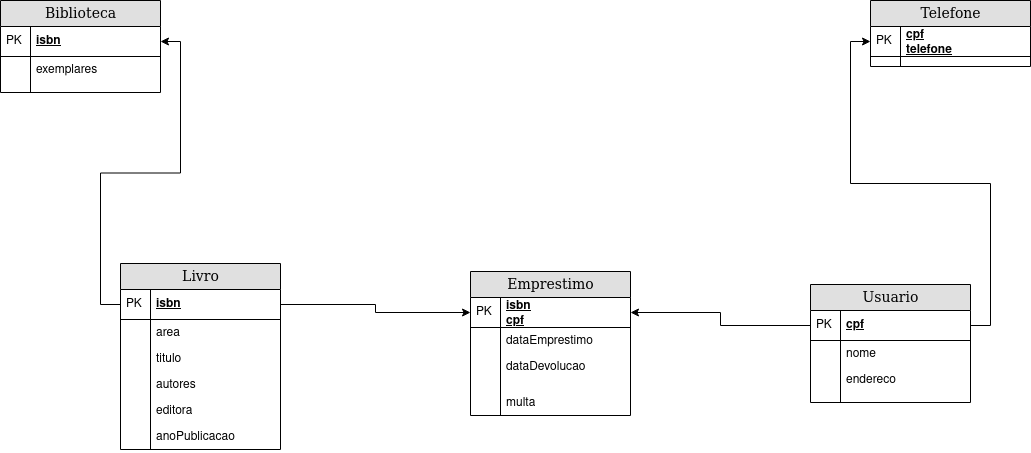

The diagram above was exported from draw.io. Its source (the exported page's mxGraphModel, read from the mxfile embedded in the PNG):
<mxGraphModel dx="1422" dy="737" grid="1" gridSize="10" guides="1" tooltips="1" connect="1" arrows="1" fold="1" page="1" pageScale="1" pageWidth="1100" pageHeight="850" background="none" math="0" shadow="0">
  <root>
    <mxCell id="0" />
    <mxCell id="1" parent="0" />
    <mxCell id="2e49270ec7c68f3f-8" value="Biblioteca" style="swimlane;html=1;fontStyle=0;childLayout=stackLayout;horizontal=1;startSize=26;fillColor=#e0e0e0;horizontalStack=0;resizeParent=1;resizeLast=0;collapsible=1;marginBottom=0;swimlaneFillColor=#ffffff;align=center;rounded=0;shadow=0;comic=0;labelBackgroundColor=none;strokeWidth=1;fontFamily=Verdana;fontSize=14;swimlaneLine=1;" parent="1" vertex="1">
      <mxGeometry x="40" y="63" width="160" height="92" as="geometry" />
    </mxCell>
    <mxCell id="2e49270ec7c68f3f-9" value="isbn" style="shape=partialRectangle;top=0;left=0;right=0;bottom=1;html=1;align=left;verticalAlign=middle;fillColor=none;spacingLeft=34;spacingRight=4;whiteSpace=wrap;overflow=hidden;rotatable=0;points=[[0,0.5],[1,0.5]];portConstraint=eastwest;dropTarget=0;fontStyle=5;" parent="2e49270ec7c68f3f-8" vertex="1">
      <mxGeometry y="26" width="160" height="30" as="geometry" />
    </mxCell>
    <mxCell id="2e49270ec7c68f3f-10" value="PK" style="shape=partialRectangle;top=0;left=0;bottom=0;html=1;fillColor=none;align=left;verticalAlign=middle;spacingLeft=4;spacingRight=4;whiteSpace=wrap;overflow=hidden;rotatable=0;points=[];portConstraint=eastwest;part=1;" parent="2e49270ec7c68f3f-9" vertex="1" connectable="0">
      <mxGeometry width="30" height="30" as="geometry" />
    </mxCell>
    <mxCell id="2e49270ec7c68f3f-11" value="exemplares" style="shape=partialRectangle;top=0;left=0;right=0;bottom=0;html=1;align=left;verticalAlign=top;fillColor=none;spacingLeft=34;spacingRight=4;whiteSpace=wrap;overflow=hidden;rotatable=0;points=[[0,0.5],[1,0.5]];portConstraint=eastwest;dropTarget=0;" parent="2e49270ec7c68f3f-8" vertex="1">
      <mxGeometry y="56" width="160" height="26" as="geometry" />
    </mxCell>
    <mxCell id="2e49270ec7c68f3f-12" value="" style="shape=partialRectangle;top=0;left=0;bottom=0;html=1;fillColor=none;align=left;verticalAlign=top;spacingLeft=4;spacingRight=4;whiteSpace=wrap;overflow=hidden;rotatable=0;points=[];portConstraint=eastwest;part=1;" parent="2e49270ec7c68f3f-11" vertex="1" connectable="0">
      <mxGeometry width="30" height="26" as="geometry" />
    </mxCell>
    <mxCell id="2e49270ec7c68f3f-17" value="" style="shape=partialRectangle;top=0;left=0;right=0;bottom=0;html=1;align=left;verticalAlign=top;fillColor=none;spacingLeft=34;spacingRight=4;whiteSpace=wrap;overflow=hidden;rotatable=0;points=[[0,0.5],[1,0.5]];portConstraint=eastwest;dropTarget=0;" parent="2e49270ec7c68f3f-8" vertex="1">
      <mxGeometry y="82" width="160" height="10" as="geometry" />
    </mxCell>
    <mxCell id="2e49270ec7c68f3f-18" value="" style="shape=partialRectangle;top=0;left=0;bottom=0;html=1;fillColor=none;align=left;verticalAlign=top;spacingLeft=4;spacingRight=4;whiteSpace=wrap;overflow=hidden;rotatable=0;points=[];portConstraint=eastwest;part=1;" parent="2e49270ec7c68f3f-17" vertex="1" connectable="0">
      <mxGeometry width="30" height="10" as="geometry" />
    </mxCell>
    <mxCell id="2e49270ec7c68f3f-19" value="Usuario&lt;span style=&quot;white-space: pre&quot;&gt;&lt;/span&gt;&lt;span style=&quot;white-space: pre&quot;&gt;&lt;/span&gt;" style="swimlane;html=1;fontStyle=0;childLayout=stackLayout;horizontal=1;startSize=26;fillColor=#e0e0e0;horizontalStack=0;resizeParent=1;resizeLast=0;collapsible=1;marginBottom=0;swimlaneFillColor=#ffffff;align=center;rounded=0;shadow=0;comic=0;labelBackgroundColor=none;strokeWidth=1;fontFamily=Verdana;fontSize=14" parent="1" vertex="1">
      <mxGeometry x="850" y="347" width="160" height="118" as="geometry" />
    </mxCell>
    <mxCell id="2e49270ec7c68f3f-20" value="cpf" style="shape=partialRectangle;top=0;left=0;right=0;bottom=1;html=1;align=left;verticalAlign=middle;fillColor=none;spacingLeft=34;spacingRight=4;whiteSpace=wrap;overflow=hidden;rotatable=0;points=[[0,0.5],[1,0.5]];portConstraint=eastwest;dropTarget=0;fontStyle=5;" parent="2e49270ec7c68f3f-19" vertex="1">
      <mxGeometry y="26" width="160" height="30" as="geometry" />
    </mxCell>
    <mxCell id="2e49270ec7c68f3f-21" value="PK" style="shape=partialRectangle;top=0;left=0;bottom=0;html=1;fillColor=none;align=left;verticalAlign=middle;spacingLeft=4;spacingRight=4;whiteSpace=wrap;overflow=hidden;rotatable=0;points=[];portConstraint=eastwest;part=1;" parent="2e49270ec7c68f3f-20" vertex="1" connectable="0">
      <mxGeometry width="30" height="30" as="geometry" />
    </mxCell>
    <mxCell id="2e49270ec7c68f3f-22" value="nome" style="shape=partialRectangle;top=0;left=0;right=0;bottom=0;html=1;align=left;verticalAlign=top;fillColor=none;spacingLeft=34;spacingRight=4;whiteSpace=wrap;overflow=hidden;rotatable=0;points=[[0,0.5],[1,0.5]];portConstraint=eastwest;dropTarget=0;" parent="2e49270ec7c68f3f-19" vertex="1">
      <mxGeometry y="56" width="160" height="26" as="geometry" />
    </mxCell>
    <mxCell id="2e49270ec7c68f3f-23" value="" style="shape=partialRectangle;top=0;left=0;bottom=0;html=1;fillColor=none;align=left;verticalAlign=top;spacingLeft=4;spacingRight=4;whiteSpace=wrap;overflow=hidden;rotatable=0;points=[];portConstraint=eastwest;part=1;" parent="2e49270ec7c68f3f-22" vertex="1" connectable="0">
      <mxGeometry width="30" height="26" as="geometry" />
    </mxCell>
    <mxCell id="2e49270ec7c68f3f-24" value="endereco" style="shape=partialRectangle;top=0;left=0;right=0;bottom=0;html=1;align=left;verticalAlign=top;fillColor=none;spacingLeft=34;spacingRight=4;whiteSpace=wrap;overflow=hidden;rotatable=0;points=[[0,0.5],[1,0.5]];portConstraint=eastwest;dropTarget=0;" parent="2e49270ec7c68f3f-19" vertex="1">
      <mxGeometry y="82" width="160" height="26" as="geometry" />
    </mxCell>
    <mxCell id="2e49270ec7c68f3f-25" value="" style="shape=partialRectangle;top=0;left=0;bottom=0;html=1;fillColor=none;align=left;verticalAlign=top;spacingLeft=4;spacingRight=4;whiteSpace=wrap;overflow=hidden;rotatable=0;points=[];portConstraint=eastwest;part=1;" parent="2e49270ec7c68f3f-24" vertex="1" connectable="0">
      <mxGeometry width="30" height="26" as="geometry" />
    </mxCell>
    <mxCell id="2e49270ec7c68f3f-28" value="" style="shape=partialRectangle;top=0;left=0;right=0;bottom=0;html=1;align=left;verticalAlign=top;fillColor=none;spacingLeft=34;spacingRight=4;whiteSpace=wrap;overflow=hidden;rotatable=0;points=[[0,0.5],[1,0.5]];portConstraint=eastwest;dropTarget=0;" parent="2e49270ec7c68f3f-19" vertex="1">
      <mxGeometry y="108" width="160" height="10" as="geometry" />
    </mxCell>
    <mxCell id="2e49270ec7c68f3f-29" value="" style="shape=partialRectangle;top=0;left=0;bottom=0;html=1;fillColor=none;align=left;verticalAlign=top;spacingLeft=4;spacingRight=4;whiteSpace=wrap;overflow=hidden;rotatable=0;points=[];portConstraint=eastwest;part=1;" parent="2e49270ec7c68f3f-28" vertex="1" connectable="0">
      <mxGeometry width="30" height="10" as="geometry" />
    </mxCell>
    <mxCell id="2e49270ec7c68f3f-80" value="&lt;div&gt;Livro&lt;/div&gt;" style="swimlane;html=1;fontStyle=0;childLayout=stackLayout;horizontal=1;startSize=26;fillColor=#e0e0e0;horizontalStack=0;resizeParent=1;resizeLast=0;collapsible=1;marginBottom=0;swimlaneFillColor=#ffffff;align=center;rounded=0;shadow=0;comic=0;labelBackgroundColor=none;strokeWidth=1;fontFamily=Verdana;fontSize=14" parent="1" vertex="1">
      <mxGeometry x="160" y="326" width="160" height="186" as="geometry" />
    </mxCell>
    <mxCell id="2e49270ec7c68f3f-81" value="isbn" style="shape=partialRectangle;top=0;left=0;right=0;bottom=1;html=1;align=left;verticalAlign=middle;fillColor=none;spacingLeft=34;spacingRight=4;whiteSpace=wrap;overflow=hidden;rotatable=0;points=[[0,0.5],[1,0.5]];portConstraint=eastwest;dropTarget=0;fontStyle=5;" parent="2e49270ec7c68f3f-80" vertex="1">
      <mxGeometry y="26" width="160" height="30" as="geometry" />
    </mxCell>
    <mxCell id="2e49270ec7c68f3f-82" value="PK" style="shape=partialRectangle;top=0;left=0;bottom=0;html=1;fillColor=none;align=left;verticalAlign=middle;spacingLeft=4;spacingRight=4;whiteSpace=wrap;overflow=hidden;rotatable=0;points=[];portConstraint=eastwest;part=1;" parent="2e49270ec7c68f3f-81" vertex="1" connectable="0">
      <mxGeometry width="30" height="30" as="geometry" />
    </mxCell>
    <mxCell id="2e49270ec7c68f3f-83" value="&lt;div&gt;area&lt;span style=&quot;white-space: pre&quot;&gt;&lt;/span&gt;&lt;/div&gt;" style="shape=partialRectangle;top=0;left=0;right=0;bottom=0;html=1;align=left;verticalAlign=top;fillColor=none;spacingLeft=34;spacingRight=4;whiteSpace=wrap;overflow=hidden;rotatable=0;points=[[0,0.5],[1,0.5]];portConstraint=eastwest;dropTarget=0;" parent="2e49270ec7c68f3f-80" vertex="1">
      <mxGeometry y="56" width="160" height="26" as="geometry" />
    </mxCell>
    <mxCell id="2e49270ec7c68f3f-84" value="" style="shape=partialRectangle;top=0;left=0;bottom=0;html=1;fillColor=none;align=left;verticalAlign=top;spacingLeft=4;spacingRight=4;whiteSpace=wrap;overflow=hidden;rotatable=0;points=[];portConstraint=eastwest;part=1;" parent="2e49270ec7c68f3f-83" vertex="1" connectable="0">
      <mxGeometry width="30" height="26" as="geometry" />
    </mxCell>
    <mxCell id="2e49270ec7c68f3f-85" value="titulo&lt;span style=&quot;white-space: pre&quot;&gt;&lt;/span&gt;&lt;span style=&quot;white-space: pre&quot;&gt;&lt;/span&gt;&lt;span style=&quot;white-space: pre&quot;&gt;&lt;/span&gt;" style="shape=partialRectangle;top=0;left=0;right=0;bottom=0;html=1;align=left;verticalAlign=top;fillColor=none;spacingLeft=34;spacingRight=4;whiteSpace=wrap;overflow=hidden;rotatable=0;points=[[0,0.5],[1,0.5]];portConstraint=eastwest;dropTarget=0;" parent="2e49270ec7c68f3f-80" vertex="1">
      <mxGeometry y="82" width="160" height="26" as="geometry" />
    </mxCell>
    <mxCell id="2e49270ec7c68f3f-86" value="" style="shape=partialRectangle;top=0;left=0;bottom=0;html=1;fillColor=none;align=left;verticalAlign=top;spacingLeft=4;spacingRight=4;whiteSpace=wrap;overflow=hidden;rotatable=0;points=[];portConstraint=eastwest;part=1;" parent="2e49270ec7c68f3f-85" vertex="1" connectable="0">
      <mxGeometry width="30" height="26" as="geometry" />
    </mxCell>
    <mxCell id="2e49270ec7c68f3f-87" value="autores" style="shape=partialRectangle;top=0;left=0;right=0;bottom=0;html=1;align=left;verticalAlign=top;fillColor=none;spacingLeft=34;spacingRight=4;whiteSpace=wrap;overflow=hidden;rotatable=0;points=[[0,0.5],[1,0.5]];portConstraint=eastwest;dropTarget=0;" parent="2e49270ec7c68f3f-80" vertex="1">
      <mxGeometry y="108" width="160" height="26" as="geometry" />
    </mxCell>
    <mxCell id="2e49270ec7c68f3f-88" value="" style="shape=partialRectangle;top=0;left=0;bottom=0;html=1;fillColor=none;align=left;verticalAlign=top;spacingLeft=4;spacingRight=4;whiteSpace=wrap;overflow=hidden;rotatable=0;points=[];portConstraint=eastwest;part=1;" parent="2e49270ec7c68f3f-87" vertex="1" connectable="0">
      <mxGeometry width="30" height="26" as="geometry" />
    </mxCell>
    <mxCell id="SWhDDD9psXpvf_y26ppP-33" value="editora" style="shape=partialRectangle;top=0;left=0;right=0;bottom=0;html=1;align=left;verticalAlign=top;fillColor=none;spacingLeft=34;spacingRight=4;whiteSpace=wrap;overflow=hidden;rotatable=0;points=[[0,0.5],[1,0.5]];portConstraint=eastwest;dropTarget=0;" vertex="1" parent="2e49270ec7c68f3f-80">
      <mxGeometry y="134" width="160" height="26" as="geometry" />
    </mxCell>
    <mxCell id="SWhDDD9psXpvf_y26ppP-34" value="" style="shape=partialRectangle;top=0;left=0;bottom=0;html=1;fillColor=none;align=left;verticalAlign=top;spacingLeft=4;spacingRight=4;whiteSpace=wrap;overflow=hidden;rotatable=0;points=[];portConstraint=eastwest;part=1;" vertex="1" connectable="0" parent="SWhDDD9psXpvf_y26ppP-33">
      <mxGeometry width="30" height="26" as="geometry" />
    </mxCell>
    <mxCell id="SWhDDD9psXpvf_y26ppP-35" value="anoPublicacao" style="shape=partialRectangle;top=0;left=0;right=0;bottom=0;html=1;align=left;verticalAlign=top;fillColor=none;spacingLeft=34;spacingRight=4;whiteSpace=wrap;overflow=hidden;rotatable=0;points=[[0,0.5],[1,0.5]];portConstraint=eastwest;dropTarget=0;" vertex="1" parent="2e49270ec7c68f3f-80">
      <mxGeometry y="160" width="160" height="26" as="geometry" />
    </mxCell>
    <mxCell id="SWhDDD9psXpvf_y26ppP-36" value="" style="shape=partialRectangle;top=0;left=0;bottom=0;html=1;fillColor=none;align=left;verticalAlign=top;spacingLeft=4;spacingRight=4;whiteSpace=wrap;overflow=hidden;rotatable=0;points=[];portConstraint=eastwest;part=1;" vertex="1" connectable="0" parent="SWhDDD9psXpvf_y26ppP-35">
      <mxGeometry width="30" height="26" as="geometry" />
    </mxCell>
    <mxCell id="SWhDDD9psXpvf_y26ppP-37" value="Telefone" style="swimlane;html=1;fontStyle=0;childLayout=stackLayout;horizontal=1;startSize=26;fillColor=#e0e0e0;horizontalStack=0;resizeParent=1;resizeLast=0;collapsible=1;marginBottom=0;swimlaneFillColor=#ffffff;align=center;rounded=0;shadow=0;comic=0;labelBackgroundColor=none;strokeWidth=1;fontFamily=Verdana;fontSize=14" vertex="1" parent="1">
      <mxGeometry x="910" y="63" width="160" height="66" as="geometry" />
    </mxCell>
    <mxCell id="SWhDDD9psXpvf_y26ppP-38" value="&lt;div&gt;cpf&lt;/div&gt;&lt;div&gt;telefone&lt;br&gt;&lt;/div&gt;" style="shape=partialRectangle;top=0;left=0;right=0;bottom=1;html=1;align=left;verticalAlign=middle;fillColor=none;spacingLeft=34;spacingRight=4;whiteSpace=wrap;overflow=hidden;rotatable=0;points=[[0,0.5],[1,0.5]];portConstraint=eastwest;dropTarget=0;fontStyle=5;" vertex="1" parent="SWhDDD9psXpvf_y26ppP-37">
      <mxGeometry y="26" width="160" height="30" as="geometry" />
    </mxCell>
    <mxCell id="SWhDDD9psXpvf_y26ppP-39" value="PK" style="shape=partialRectangle;top=0;left=0;bottom=0;html=1;fillColor=none;align=left;verticalAlign=middle;spacingLeft=4;spacingRight=4;whiteSpace=wrap;overflow=hidden;rotatable=0;points=[];portConstraint=eastwest;part=1;" vertex="1" connectable="0" parent="SWhDDD9psXpvf_y26ppP-38">
      <mxGeometry width="30" height="30" as="geometry" />
    </mxCell>
    <mxCell id="SWhDDD9psXpvf_y26ppP-44" value="" style="shape=partialRectangle;top=0;left=0;right=0;bottom=0;html=1;align=left;verticalAlign=top;fillColor=none;spacingLeft=34;spacingRight=4;whiteSpace=wrap;overflow=hidden;rotatable=0;points=[[0,0.5],[1,0.5]];portConstraint=eastwest;dropTarget=0;" vertex="1" parent="SWhDDD9psXpvf_y26ppP-37">
      <mxGeometry y="56" width="160" height="10" as="geometry" />
    </mxCell>
    <mxCell id="SWhDDD9psXpvf_y26ppP-45" value="" style="shape=partialRectangle;top=0;left=0;bottom=0;html=1;fillColor=none;align=left;verticalAlign=top;spacingLeft=4;spacingRight=4;whiteSpace=wrap;overflow=hidden;rotatable=0;points=[];portConstraint=eastwest;part=1;" vertex="1" connectable="0" parent="SWhDDD9psXpvf_y26ppP-44">
      <mxGeometry width="30" height="10" as="geometry" />
    </mxCell>
    <mxCell id="SWhDDD9psXpvf_y26ppP-46" value="Emprestimo" style="swimlane;html=1;fontStyle=0;childLayout=stackLayout;horizontal=1;startSize=26;fillColor=#e0e0e0;horizontalStack=0;resizeParent=1;resizeLast=0;collapsible=1;marginBottom=0;swimlaneFillColor=#ffffff;align=center;rounded=0;shadow=0;comic=0;labelBackgroundColor=none;strokeWidth=1;fontFamily=Verdana;fontSize=14" vertex="1" parent="1">
      <mxGeometry x="510" y="334" width="160" height="144" as="geometry" />
    </mxCell>
    <mxCell id="SWhDDD9psXpvf_y26ppP-47" value="isbn&lt;br&gt;&lt;div&gt;cpf&lt;/div&gt;" style="shape=partialRectangle;top=0;left=0;right=0;bottom=1;html=1;align=left;verticalAlign=middle;fillColor=none;spacingLeft=34;spacingRight=4;whiteSpace=wrap;overflow=hidden;rotatable=0;points=[[0,0.5],[1,0.5]];portConstraint=eastwest;dropTarget=0;fontStyle=5;" vertex="1" parent="SWhDDD9psXpvf_y26ppP-46">
      <mxGeometry y="26" width="160" height="30" as="geometry" />
    </mxCell>
    <mxCell id="SWhDDD9psXpvf_y26ppP-48" value="PK" style="shape=partialRectangle;top=0;left=0;bottom=0;html=1;fillColor=none;align=left;verticalAlign=middle;spacingLeft=4;spacingRight=4;whiteSpace=wrap;overflow=hidden;rotatable=0;points=[];portConstraint=eastwest;part=1;" vertex="1" connectable="0" parent="SWhDDD9psXpvf_y26ppP-47">
      <mxGeometry width="30" height="30" as="geometry" />
    </mxCell>
    <mxCell id="SWhDDD9psXpvf_y26ppP-49" value="dataEmprestimo" style="shape=partialRectangle;top=0;left=0;right=0;bottom=0;html=1;align=left;verticalAlign=top;fillColor=none;spacingLeft=34;spacingRight=4;whiteSpace=wrap;overflow=hidden;rotatable=0;points=[[0,0.5],[1,0.5]];portConstraint=eastwest;dropTarget=0;" vertex="1" parent="SWhDDD9psXpvf_y26ppP-46">
      <mxGeometry y="56" width="160" height="26" as="geometry" />
    </mxCell>
    <mxCell id="SWhDDD9psXpvf_y26ppP-50" value="" style="shape=partialRectangle;top=0;left=0;bottom=0;html=1;fillColor=none;align=left;verticalAlign=top;spacingLeft=4;spacingRight=4;whiteSpace=wrap;overflow=hidden;rotatable=0;points=[];portConstraint=eastwest;part=1;" vertex="1" connectable="0" parent="SWhDDD9psXpvf_y26ppP-49">
      <mxGeometry width="30" height="26" as="geometry" />
    </mxCell>
    <mxCell id="SWhDDD9psXpvf_y26ppP-51" value="&lt;div&gt;dataDevolucao&lt;/div&gt;" style="shape=partialRectangle;top=0;left=0;right=0;bottom=0;html=1;align=left;verticalAlign=top;fillColor=none;spacingLeft=34;spacingRight=4;whiteSpace=wrap;overflow=hidden;rotatable=0;points=[[0,0.5],[1,0.5]];portConstraint=eastwest;dropTarget=0;" vertex="1" parent="SWhDDD9psXpvf_y26ppP-46">
      <mxGeometry y="82" width="160" height="26" as="geometry" />
    </mxCell>
    <mxCell id="SWhDDD9psXpvf_y26ppP-52" value="" style="shape=partialRectangle;top=0;left=0;bottom=0;html=1;fillColor=none;align=left;verticalAlign=top;spacingLeft=4;spacingRight=4;whiteSpace=wrap;overflow=hidden;rotatable=0;points=[];portConstraint=eastwest;part=1;" vertex="1" connectable="0" parent="SWhDDD9psXpvf_y26ppP-51">
      <mxGeometry width="30" height="26" as="geometry" />
    </mxCell>
    <mxCell id="SWhDDD9psXpvf_y26ppP-53" value="" style="shape=partialRectangle;top=0;left=0;right=0;bottom=0;html=1;align=left;verticalAlign=top;fillColor=none;spacingLeft=34;spacingRight=4;whiteSpace=wrap;overflow=hidden;rotatable=0;points=[[0,0.5],[1,0.5]];portConstraint=eastwest;dropTarget=0;" vertex="1" parent="SWhDDD9psXpvf_y26ppP-46">
      <mxGeometry y="108" width="160" height="10" as="geometry" />
    </mxCell>
    <mxCell id="SWhDDD9psXpvf_y26ppP-54" value="" style="shape=partialRectangle;top=0;left=0;bottom=0;html=1;fillColor=none;align=left;verticalAlign=top;spacingLeft=4;spacingRight=4;whiteSpace=wrap;overflow=hidden;rotatable=0;points=[];portConstraint=eastwest;part=1;" vertex="1" connectable="0" parent="SWhDDD9psXpvf_y26ppP-53">
      <mxGeometry width="30" height="10" as="geometry" />
    </mxCell>
    <mxCell id="SWhDDD9psXpvf_y26ppP-55" value="multa" style="shape=partialRectangle;top=0;left=0;right=0;bottom=0;html=1;align=left;verticalAlign=top;fillColor=none;spacingLeft=34;spacingRight=4;whiteSpace=wrap;overflow=hidden;rotatable=0;points=[[0,0.5],[1,0.5]];portConstraint=eastwest;dropTarget=0;" vertex="1" parent="SWhDDD9psXpvf_y26ppP-46">
      <mxGeometry y="118" width="160" height="26" as="geometry" />
    </mxCell>
    <mxCell id="SWhDDD9psXpvf_y26ppP-56" value="" style="shape=partialRectangle;top=0;left=0;bottom=0;html=1;fillColor=none;align=left;verticalAlign=top;spacingLeft=4;spacingRight=4;whiteSpace=wrap;overflow=hidden;rotatable=0;points=[];portConstraint=eastwest;part=1;" vertex="1" connectable="0" parent="SWhDDD9psXpvf_y26ppP-55">
      <mxGeometry width="30" height="26" as="geometry" />
    </mxCell>
    <mxCell id="SWhDDD9psXpvf_y26ppP-58" style="edgeStyle=orthogonalEdgeStyle;rounded=0;orthogonalLoop=1;jettySize=auto;html=1;" edge="1" parent="1" source="2e49270ec7c68f3f-81" target="2e49270ec7c68f3f-9">
      <mxGeometry relative="1" as="geometry" />
    </mxCell>
    <mxCell id="SWhDDD9psXpvf_y26ppP-59" style="edgeStyle=orthogonalEdgeStyle;rounded=0;orthogonalLoop=1;jettySize=auto;html=1;exitX=1;exitY=0.5;exitDx=0;exitDy=0;" edge="1" parent="1" source="2e49270ec7c68f3f-20" target="SWhDDD9psXpvf_y26ppP-38">
      <mxGeometry relative="1" as="geometry" />
    </mxCell>
    <mxCell id="SWhDDD9psXpvf_y26ppP-60" style="edgeStyle=orthogonalEdgeStyle;rounded=0;orthogonalLoop=1;jettySize=auto;html=1;exitX=1;exitY=0.5;exitDx=0;exitDy=0;" edge="1" parent="1" source="2e49270ec7c68f3f-81" target="SWhDDD9psXpvf_y26ppP-47">
      <mxGeometry relative="1" as="geometry" />
    </mxCell>
    <mxCell id="SWhDDD9psXpvf_y26ppP-61" style="edgeStyle=orthogonalEdgeStyle;rounded=0;orthogonalLoop=1;jettySize=auto;html=1;exitX=0;exitY=0.5;exitDx=0;exitDy=0;" edge="1" parent="1" source="2e49270ec7c68f3f-20" target="SWhDDD9psXpvf_y26ppP-47">
      <mxGeometry relative="1" as="geometry" />
    </mxCell>
  </root>
</mxGraphModel>